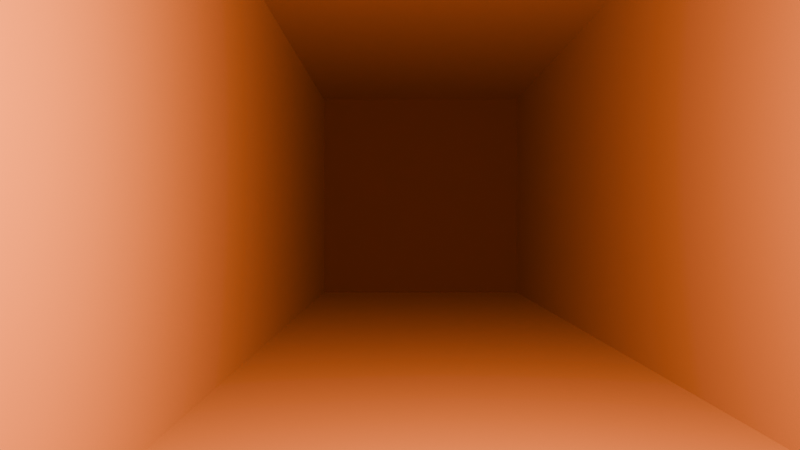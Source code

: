 # Source: aux.blend  (saved by Blender 4.0.36; exported with 4.5.12 LTS)
import bpy
from mathutils import Matrix  # noqa: F401  (used for matrix-valued properties, if any)

bpy.ops.wm.read_factory_settings(use_empty=True)
scene = bpy.context.scene
scene.name = 'Scene'

# ---- collections
col_collection = bpy.data.collections.new('Collection'); scene.collection.children.link(col_collection)

# ---- materials (node trees are filled in below, after node groups)
mat_material = bpy.data.materials.new('Material')
mat_material.alpha_threshold = 0.0
mat_material.use_transparent_shadow = False
mat_material.roughness = 0.5
mat_material.line_color = (0.0, 0.0, 0.0, 1.0)

# ---- material node trees
mat_material.use_nodes = True; mat_material.node_tree.nodes.clear()
_N = mat_material.node_tree.nodes; _L = mat_material.node_tree.links
n0 = _N.new('ShaderNodeOutputMaterial'); n0.name = 'Material Output'; n0.location = (300, 300)
n1 = _N.new('ShaderNodeBsdfPrincipled'); n1.name = 'Principled BSDF'; n1.location = (10, 300)
n1.inputs[0].default_value = (0.308, 0.07653, 0.01375, 1.0)
n1.inputs[1].default_value = 1.0
n1.inputs[2].default_value = 1.0
n1.inputs[3].default_value = 60.65
_L.new(n1.outputs[0], n0.inputs[0])
n0.is_active_output = True

# ---- world
world_world = bpy.data.worlds.new('World'); scene.world = world_world
world_world.use_nodes = True; world_world.node_tree.nodes.clear()
_N = world_world.node_tree.nodes; _L = world_world.node_tree.links
n0 = _N.new('ShaderNodeOutputWorld'); n0.name = 'World Output'; n0.location = (300, 300)
n1 = _N.new('ShaderNodeBackground'); n1.name = 'Background'; n1.location = (10, 300)
n1.inputs[0].default_value = (0.05088, 0.05088, 0.05088, 1.0)
_L.new(n1.outputs[0], n0.inputs[0])
n0.is_active_output = True
world_world.color = (0.05088, 0.05088, 0.05088)
world_world.use_sun_shadow = False
world_world.sun_shadow_jitter_overblur = 0.0

# ---- cameras
cam_camera = bpy.data.cameras.new('Camera')
cam_camera.clip_end = 100.0
cam_camera.lens = 35.0
cam_camera.ortho_scale = 7.314

# ---- lights
light_light = bpy.data.lights.new('Light', 'POINT')
light_light.transmission_factor = 0.0
light_light.use_soft_falloff = False
light_light.energy = 1000.0
light_light.shadow_soft_size = 0.1
light_light.shadow_maximum_resolution = 0.006
light_light.use_absolute_resolution = True

# ---- meshes
me_cube = bpy.data.meshes.new('Cube')
me_cube.from_pydata([(1.0, 1.0, 1.0), (1.0, 1.005, -1.0), (1.0, -11.03, 1.0), (1.0, -11.03, -1.0), (-1.0, 1.0, 1.0), (-1.0, 1.0, -1.0), (-1.0, -11.03, 1.0), (-1.0, -11.03, -1.0), (1.0, -4.664, 1.0), (1.0, -4.664, -1.0), (-1.0, -4.664, 1.0), (-1.0, -4.664, -1.0)], [(11, 10), (8, 9), (8, 10), (11, 9)], [(0, 4, 6, 2), (7, 6, 4, 5), (5, 1, 3, 7), (1, 0, 2, 3), (5, 4, 0, 1)])
_uv = me_cube.uv_layers.new(name='UVMap')
_uv.uv.foreach_set('vector', [0.625, 0.5, 0.875, 0.5, 0.875, 0.75, 0.625, 0.75, 0.375, 0.0, 0.625, 0.0, 0.625, 0.25, 0.375, 0.25, 0.125, 0.5, 0.375, 0.5, 0.375, 0.75, 0.125, 0.75, 0.375, 0.5, 0.625, 0.5, 0.625, 0.75, 0.375, 0.75, 0.375, 0.25, 0.625, 0.25, 0.625, 0.5, 0.375, 0.5])
me_cube.materials.append(mat_material)
me_cube.use_mirror_vertex_groups = False
me_cube.update()
me_cube_001 = bpy.data.meshes.new('Cube.001')
me_cube_001.from_pydata([(0.0, -1.0, 0.0), (-1.357, 2.629, -1.357), (-1.357, 2.629, 1.357), (1.357, 2.629, -1.357), (1.357, 2.629, 1.357)], [], [(0, 2, 1), (1, 2, 4, 3), (3, 4, 0), (1, 3, 0), (4, 2, 0)])
_uv = me_cube_001.uv_layers.new(name='UVMap')
_uv.uv.foreach_set('vector', [0.625, 0.0, 0.625, 0.25, 0.375, 0.25, 0.375, 0.25, 0.625, 0.25, 0.625, 0.5, 0.375, 0.5, 0.375, 0.5, 0.625, 0.5, 0.375, 0.75, 0.125, 0.5, 0.375, 0.5, 0.125, 0.75, 0.625, 0.5, 0.875, 0.5, 0.625, 0.75])
me_cube_001.update()

# ---- objects
ob_cube = bpy.data.objects.new('Cube', me_cube)
ob_light = bpy.data.objects.new('Light', light_light)
ob_camera = bpy.data.objects.new('Camera', cam_camera)
ob_cube_001 = bpy.data.objects.new('Cube.001', me_cube_001)

# ---- transforms, parenting, visibility, modifiers, constraints
ob_cube.location = (0.0, 0.0, 0.0)
ob_cube.lock_rotations_4d = False
ob_cube.empty_display_type = 'ARROWS'
ob_cube.lineart.crease_threshold = 0.0
ob_light.location = (0.0, -5.984, 0.0)
ob_light.lock_rotations_4d = False
ob_light.empty_display_type = 'ARROWS'
ob_light.color = (0.0, 0.0, 0.0, 0.0)
ob_light.lineart.crease_threshold = 0.0
ob_camera.location = (-0.2116, -7.054, -0.3014)
ob_camera.rotation_euler = (1.571, 0.0, 0.0)
ob_camera.lock_rotations_4d = False
ob_camera.empty_display_type = 'ARROWS'
ob_camera.color = (0.0, 0.0, 0.0, 0.0)
ob_camera.display_type = 'WIRE'
ob_camera.lineart.crease_threshold = 0.0
ob_cube_001.location = (-0.3079, -5.39, -0.2355)
ob_cube_001.hide_render = True

# ---- collection membership
col_collection.objects.link(ob_cube)
col_collection.objects.link(ob_light)
col_collection.objects.link(ob_camera)
col_collection.objects.link(ob_cube_001)

# ---- scene / render settings (as saved in the file)
scene.camera = ob_camera
scene.frame_start = 1; scene.frame_end = 250; scene.frame_set(1)
scene.render.engine = 'BLENDER_EEVEE_NEXT'
scene.cycles.sampling_pattern = 'TABULATED_SOBOL'
bpy.context.view_layer.update()
